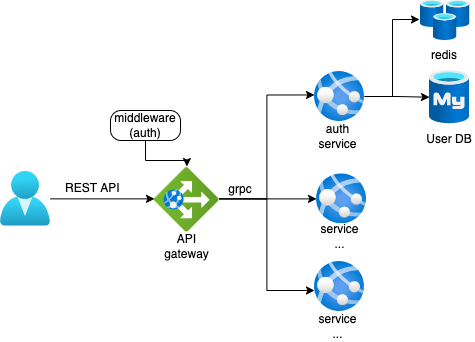

The diagram above was exported from draw.io. Its source (the exported page's mxGraphModel, read from the mxfile embedded in the PNG):
<mxGraphModel dx="1426" dy="769" grid="1" gridSize="10" guides="1" tooltips="1" connect="1" arrows="1" fold="1" page="1" pageScale="1" pageWidth="827" pageHeight="1169" math="0" shadow="0">
  <root>
    <mxCell id="0" />
    <mxCell id="1" parent="0" />
    <mxCell id="2aRkfoSp1Ny4bwJ1qNNv-8" value="" style="group" parent="1" vertex="1" connectable="0">
      <mxGeometry x="80" y="220" width="474" height="341" as="geometry" />
    </mxCell>
    <mxCell id="KPz8uh1WJ_tnj-iolFCc-9" value="" style="group" parent="2aRkfoSp1Ny4bwJ1qNNv-8" vertex="1" connectable="0">
      <mxGeometry y="70" width="474" height="271" as="geometry" />
    </mxCell>
    <mxCell id="j0-r_ONLcxekuQRGXsPC-3" value="" style="aspect=fixed;html=1;points=[];align=center;image;fontSize=12;image=img/lib/azure2/identity/Users.svg;" parent="KPz8uh1WJ_tnj-iolFCc-9" vertex="1">
      <mxGeometry y="101" width="50" height="54.69" as="geometry" />
    </mxCell>
    <mxCell id="j0-r_ONLcxekuQRGXsPC-13" value="" style="group" parent="KPz8uh1WJ_tnj-iolFCc-9" vertex="1" connectable="0">
      <mxGeometry x="424" width="50" height="84" as="geometry" />
    </mxCell>
    <mxCell id="j0-r_ONLcxekuQRGXsPC-1" value="" style="aspect=fixed;html=1;points=[];align=center;image;fontSize=12;image=img/lib/azure2/databases/Azure_Database_MySQL_Server.svg;" parent="j0-r_ONLcxekuQRGXsPC-13" vertex="1">
      <mxGeometry x="5" width="40" height="53.333333333333336" as="geometry" />
    </mxCell>
    <mxCell id="j0-r_ONLcxekuQRGXsPC-12" value="User DB" style="text;html=1;strokeColor=none;fillColor=none;align=center;verticalAlign=middle;whiteSpace=wrap;rounded=0;" parent="j0-r_ONLcxekuQRGXsPC-13" vertex="1">
      <mxGeometry y="53.61702127659574" width="50" height="30.382978723404253" as="geometry" />
    </mxCell>
    <mxCell id="QESYh2YSJUPkPtwDvr0C-4" value="" style="group" parent="KPz8uh1WJ_tnj-iolFCc-9" vertex="1" connectable="0">
      <mxGeometry x="154" y="96.02" width="64.65" height="95.98" as="geometry" />
    </mxCell>
    <mxCell id="j0-r_ONLcxekuQRGXsPC-8" value="" style="aspect=fixed;html=1;points=[];align=center;image;fontSize=12;image=img/lib/azure2/networking/Application_Gateways.svg;rotation=-90;" parent="QESYh2YSJUPkPtwDvr0C-4" vertex="1">
      <mxGeometry width="64.65000000000003" height="64.65000000000003" as="geometry" />
    </mxCell>
    <mxCell id="QESYh2YSJUPkPtwDvr0C-3" value="API gateway" style="text;html=1;strokeColor=none;fillColor=none;align=center;verticalAlign=middle;whiteSpace=wrap;rounded=0;" parent="QESYh2YSJUPkPtwDvr0C-4" vertex="1">
      <mxGeometry y="64.54" width="64.65" height="31.44" as="geometry" />
    </mxCell>
    <mxCell id="j0-r_ONLcxekuQRGXsPC-9" style="edgeStyle=orthogonalEdgeStyle;rounded=0;orthogonalLoop=1;jettySize=auto;html=1;" parent="KPz8uh1WJ_tnj-iolFCc-9" source="j0-r_ONLcxekuQRGXsPC-3" target="j0-r_ONLcxekuQRGXsPC-8" edge="1">
      <mxGeometry relative="1" as="geometry" />
    </mxCell>
    <mxCell id="QESYh2YSJUPkPtwDvr0C-10" style="edgeStyle=orthogonalEdgeStyle;rounded=0;orthogonalLoop=1;jettySize=auto;html=1;entryX=0;entryY=0.469;entryDx=0;entryDy=0;entryPerimeter=0;" parent="KPz8uh1WJ_tnj-iolFCc-9" source="j0-r_ONLcxekuQRGXsPC-8" target="j0-r_ONLcxekuQRGXsPC-11" edge="1">
      <mxGeometry relative="1" as="geometry" />
    </mxCell>
    <mxCell id="QESYh2YSJUPkPtwDvr0C-15" value="" style="group" parent="KPz8uh1WJ_tnj-iolFCc-9" vertex="1" connectable="0">
      <mxGeometry x="314" y="1" width="50" height="80" as="geometry" />
    </mxCell>
    <mxCell id="j0-r_ONLcxekuQRGXsPC-11" value="" style="aspect=fixed;html=1;points=[];align=center;image;fontSize=12;image=img/lib/azure2/compute/App_Services.svg;" parent="QESYh2YSJUPkPtwDvr0C-15" vertex="1">
      <mxGeometry width="50" height="50" as="geometry" />
    </mxCell>
    <mxCell id="QESYh2YSJUPkPtwDvr0C-11" value="auth service" style="text;html=1;strokeColor=none;fillColor=none;align=center;verticalAlign=middle;whiteSpace=wrap;rounded=0;" parent="QESYh2YSJUPkPtwDvr0C-15" vertex="1">
      <mxGeometry x="0.0049999999999954525" y="50" width="46.875" height="30" as="geometry" />
    </mxCell>
    <mxCell id="QESYh2YSJUPkPtwDvr0C-19" style="edgeStyle=orthogonalEdgeStyle;rounded=0;orthogonalLoop=1;jettySize=auto;html=1;" parent="KPz8uh1WJ_tnj-iolFCc-9" source="j0-r_ONLcxekuQRGXsPC-11" target="j0-r_ONLcxekuQRGXsPC-1" edge="1">
      <mxGeometry relative="1" as="geometry" />
    </mxCell>
    <mxCell id="QESYh2YSJUPkPtwDvr0C-24" value="" style="group" parent="KPz8uh1WJ_tnj-iolFCc-9" vertex="1" connectable="0">
      <mxGeometry x="64" y="108" width="60" height="20" as="geometry" />
    </mxCell>
    <mxCell id="QESYh2YSJUPkPtwDvr0C-20" value="REST API&amp;nbsp;" style="text;html=1;strokeColor=none;fillColor=none;align=center;verticalAlign=middle;whiteSpace=wrap;rounded=0;" parent="QESYh2YSJUPkPtwDvr0C-24" vertex="1">
      <mxGeometry width="60" height="20" as="geometry" />
    </mxCell>
    <mxCell id="QESYh2YSJUPkPtwDvr0C-21" style="edgeStyle=orthogonalEdgeStyle;rounded=0;orthogonalLoop=1;jettySize=auto;html=1;exitX=0.5;exitY=1;exitDx=0;exitDy=0;" parent="QESYh2YSJUPkPtwDvr0C-24" source="QESYh2YSJUPkPtwDvr0C-20" target="QESYh2YSJUPkPtwDvr0C-20" edge="1">
      <mxGeometry relative="1" as="geometry" />
    </mxCell>
    <mxCell id="QESYh2YSJUPkPtwDvr0C-26" value="" style="group" parent="KPz8uh1WJ_tnj-iolFCc-9" vertex="1" connectable="0">
      <mxGeometry x="318" y="81" width="50" height="80" as="geometry" />
    </mxCell>
    <mxCell id="QESYh2YSJUPkPtwDvr0C-27" value="" style="aspect=fixed;html=1;points=[];align=center;image;fontSize=12;image=img/lib/azure2/compute/App_Services.svg;" parent="QESYh2YSJUPkPtwDvr0C-26" vertex="1">
      <mxGeometry x="-2" y="22.35" width="50" height="50" as="geometry" />
    </mxCell>
    <mxCell id="QESYh2YSJUPkPtwDvr0C-29" value="" style="group" parent="KPz8uh1WJ_tnj-iolFCc-9" vertex="1" connectable="0">
      <mxGeometry x="314" y="191" width="50" height="80" as="geometry" />
    </mxCell>
    <mxCell id="QESYh2YSJUPkPtwDvr0C-30" value="" style="aspect=fixed;html=1;points=[];align=center;image;fontSize=12;image=img/lib/azure2/compute/App_Services.svg;" parent="QESYh2YSJUPkPtwDvr0C-29" vertex="1">
      <mxGeometry width="50" height="50" as="geometry" />
    </mxCell>
    <mxCell id="QESYh2YSJUPkPtwDvr0C-31" value="service ..." style="text;html=1;strokeColor=none;fillColor=none;align=center;verticalAlign=middle;whiteSpace=wrap;rounded=0;" parent="QESYh2YSJUPkPtwDvr0C-29" vertex="1">
      <mxGeometry x="0.0049999999999954525" y="50" width="46.875" height="30" as="geometry" />
    </mxCell>
    <mxCell id="KPz8uh1WJ_tnj-iolFCc-4" style="edgeStyle=orthogonalEdgeStyle;rounded=0;orthogonalLoop=1;jettySize=auto;html=1;" parent="KPz8uh1WJ_tnj-iolFCc-9" source="j0-r_ONLcxekuQRGXsPC-8" target="QESYh2YSJUPkPtwDvr0C-27" edge="1">
      <mxGeometry relative="1" as="geometry" />
    </mxCell>
    <mxCell id="KPz8uh1WJ_tnj-iolFCc-5" style="edgeStyle=orthogonalEdgeStyle;rounded=0;orthogonalLoop=1;jettySize=auto;html=1;entryX=0;entryY=0.58;entryDx=0;entryDy=0;entryPerimeter=0;" parent="KPz8uh1WJ_tnj-iolFCc-9" source="j0-r_ONLcxekuQRGXsPC-8" target="QESYh2YSJUPkPtwDvr0C-30" edge="1">
      <mxGeometry relative="1" as="geometry" />
    </mxCell>
    <mxCell id="QESYh2YSJUPkPtwDvr0C-28" value="service ..." style="text;html=1;strokeColor=none;fillColor=none;align=center;verticalAlign=middle;whiteSpace=wrap;rounded=0;" parent="KPz8uh1WJ_tnj-iolFCc-9" vertex="1">
      <mxGeometry x="315.995" y="151" width="46.875" height="30" as="geometry" />
    </mxCell>
    <mxCell id="KPz8uh1WJ_tnj-iolFCc-7" value="grpc" style="text;html=1;strokeColor=none;fillColor=none;align=center;verticalAlign=middle;whiteSpace=wrap;rounded=0;" parent="KPz8uh1WJ_tnj-iolFCc-9" vertex="1">
      <mxGeometry x="225" y="108" width="30" height="22" as="geometry" />
    </mxCell>
    <mxCell id="ZBR5-3ZC91BUD86AA73j-6" style="edgeStyle=orthogonalEdgeStyle;rounded=0;orthogonalLoop=1;jettySize=auto;html=1;" edge="1" parent="KPz8uh1WJ_tnj-iolFCc-9" source="ZBR5-3ZC91BUD86AA73j-3" target="j0-r_ONLcxekuQRGXsPC-8">
      <mxGeometry relative="1" as="geometry" />
    </mxCell>
    <mxCell id="ZBR5-3ZC91BUD86AA73j-3" value="middleware&lt;br&gt;(auth)" style="rounded=1;whiteSpace=wrap;html=1;arcSize=35;" vertex="1" parent="KPz8uh1WJ_tnj-iolFCc-9">
      <mxGeometry x="110" y="40" width="70" height="30" as="geometry" />
    </mxCell>
    <mxCell id="2aRkfoSp1Ny4bwJ1qNNv-4" value="" style="aspect=fixed;html=1;points=[];align=center;image;fontSize=12;image=img/lib/azure2/databases/Cache_Redis.svg;" parent="2aRkfoSp1Ny4bwJ1qNNv-8" vertex="1">
      <mxGeometry x="420" width="49.23" height="40" as="geometry" />
    </mxCell>
    <mxCell id="2aRkfoSp1Ny4bwJ1qNNv-5" value="redis" style="text;html=1;strokeColor=none;fillColor=none;align=center;verticalAlign=middle;whiteSpace=wrap;rounded=0;" parent="2aRkfoSp1Ny4bwJ1qNNv-8" vertex="1">
      <mxGeometry x="419" y="39.61702127659572" width="50" height="30.382978723404253" as="geometry" />
    </mxCell>
    <mxCell id="2aRkfoSp1Ny4bwJ1qNNv-7" style="edgeStyle=orthogonalEdgeStyle;rounded=0;orthogonalLoop=1;jettySize=auto;html=1;entryX=-0.02;entryY=0.475;entryDx=0;entryDy=0;entryPerimeter=0;" parent="2aRkfoSp1Ny4bwJ1qNNv-8" source="j0-r_ONLcxekuQRGXsPC-11" target="2aRkfoSp1Ny4bwJ1qNNv-4" edge="1">
      <mxGeometry relative="1" as="geometry" />
    </mxCell>
  </root>
</mxGraphModel>